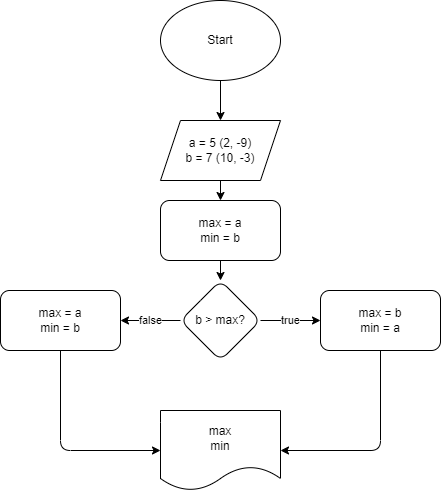

The diagram above was exported from draw.io. Its source (the exported page's mxGraphModel, read from the mxfile embedded in the PNG):
<mxGraphModel dx="747" dy="290" grid="1" gridSize="10" guides="1" tooltips="1" connect="1" arrows="1" fold="1" page="1" pageScale="1" pageWidth="850" pageHeight="1100" math="0" shadow="0">
  <root>
    <mxCell id="0" />
    <mxCell id="1" parent="0" />
    <mxCell id="4" value="" style="edgeStyle=none;html=1;" parent="1" source="2" target="3" edge="1">
      <mxGeometry relative="1" as="geometry" />
    </mxCell>
    <mxCell id="2" value="Start" style="ellipse;whiteSpace=wrap;html=1;" parent="1" vertex="1">
      <mxGeometry x="320" y="30" width="120" height="80" as="geometry" />
    </mxCell>
    <mxCell id="6" value="" style="edgeStyle=none;html=1;" parent="1" source="3" target="5" edge="1">
      <mxGeometry relative="1" as="geometry" />
    </mxCell>
    <mxCell id="3" value="a = 5 (2, -9)&lt;br&gt;b = 7 (10, -3)" style="shape=parallelogram;perimeter=parallelogramPerimeter;whiteSpace=wrap;html=1;fixedSize=1;" parent="1" vertex="1">
      <mxGeometry x="320" y="150" width="120" height="60" as="geometry" />
    </mxCell>
    <mxCell id="8" value="" style="edgeStyle=none;html=1;" parent="1" source="5" target="7" edge="1">
      <mxGeometry relative="1" as="geometry" />
    </mxCell>
    <mxCell id="5" value="max = a&lt;br&gt;min = b" style="rounded=1;whiteSpace=wrap;html=1;" parent="1" vertex="1">
      <mxGeometry x="320" y="230" width="120" height="60" as="geometry" />
    </mxCell>
    <mxCell id="10" value="true" style="edgeStyle=none;html=1;" parent="1" source="7" target="9" edge="1">
      <mxGeometry relative="1" as="geometry" />
    </mxCell>
    <mxCell id="12" value="false" style="edgeStyle=none;html=1;" parent="1" source="7" target="11" edge="1">
      <mxGeometry relative="1" as="geometry" />
    </mxCell>
    <mxCell id="7" value="b &amp;gt; max?" style="rhombus;whiteSpace=wrap;html=1;rounded=1;" parent="1" vertex="1">
      <mxGeometry x="340" y="310" width="80" height="80" as="geometry" />
    </mxCell>
    <mxCell id="15" style="edgeStyle=none;html=1;entryX=1;entryY=0.5;entryDx=0;entryDy=0;" parent="1" source="9" target="13" edge="1">
      <mxGeometry relative="1" as="geometry">
        <Array as="points">
          <mxPoint x="540" y="480" />
        </Array>
      </mxGeometry>
    </mxCell>
    <mxCell id="9" value="max = b&lt;br&gt;min = a" style="whiteSpace=wrap;html=1;rounded=1;" parent="1" vertex="1">
      <mxGeometry x="480" y="320" width="120" height="60" as="geometry" />
    </mxCell>
    <mxCell id="14" value="" style="edgeStyle=none;html=1;" parent="1" source="11" target="13" edge="1">
      <mxGeometry relative="1" as="geometry">
        <Array as="points">
          <mxPoint x="220" y="480" />
        </Array>
      </mxGeometry>
    </mxCell>
    <mxCell id="11" value="max = a&lt;br&gt;min = b" style="whiteSpace=wrap;html=1;rounded=1;" parent="1" vertex="1">
      <mxGeometry x="160" y="320" width="120" height="60" as="geometry" />
    </mxCell>
    <mxCell id="13" value="max&lt;br&gt;min" style="shape=document;whiteSpace=wrap;html=1;boundedLbl=1;rounded=1;" parent="1" vertex="1">
      <mxGeometry x="320" y="440" width="120" height="80" as="geometry" />
    </mxCell>
  </root>
</mxGraphModel>